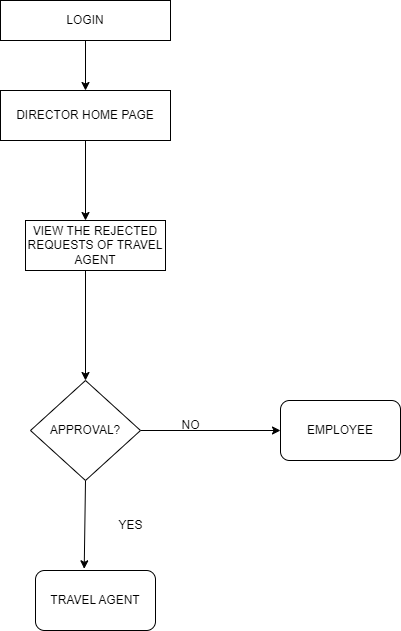

The diagram above was exported from draw.io. Its source (the exported page's mxGraphModel, read from the mxfile embedded in the PNG):
<mxGraphModel dx="2068" dy="912" grid="1" gridSize="10" guides="1" tooltips="1" connect="1" arrows="1" fold="1" page="1" pageScale="1" pageWidth="850" pageHeight="1100" math="0" shadow="0">
  <root>
    <mxCell id="0" />
    <mxCell id="1" parent="0" />
    <mxCell id="_zBgvjL-GpI9dt12V_Af-1" value="LOGIN" style="rounded=0;whiteSpace=wrap;html=1;" parent="1" vertex="1">
      <mxGeometry x="320" y="40" width="170" height="40" as="geometry" />
    </mxCell>
    <mxCell id="_zBgvjL-GpI9dt12V_Af-2" value="DIRECTOR HOME PAGE" style="rounded=0;whiteSpace=wrap;html=1;" parent="1" vertex="1">
      <mxGeometry x="320" y="130" width="170" height="50" as="geometry" />
    </mxCell>
    <mxCell id="_zBgvjL-GpI9dt12V_Af-5" value="VIEW THE REJECTED REQUESTS OF TRAVEL AGENT" style="rounded=0;whiteSpace=wrap;html=1;" parent="1" vertex="1">
      <mxGeometry x="345" y="260" width="140" height="50" as="geometry" />
    </mxCell>
    <mxCell id="_zBgvjL-GpI9dt12V_Af-10" value="" style="endArrow=classic;html=1;rounded=0;exitX=0.5;exitY=1;exitDx=0;exitDy=0;entryX=0.5;entryY=0;entryDx=0;entryDy=0;" parent="1" source="_zBgvjL-GpI9dt12V_Af-1" target="_zBgvjL-GpI9dt12V_Af-2" edge="1">
      <mxGeometry width="50" height="50" relative="1" as="geometry">
        <mxPoint x="400" y="260" as="sourcePoint" />
        <mxPoint x="450" y="210" as="targetPoint" />
      </mxGeometry>
    </mxCell>
    <mxCell id="_zBgvjL-GpI9dt12V_Af-24" value="TRAVEL AGENT" style="rounded=1;whiteSpace=wrap;html=1;" parent="1" vertex="1">
      <mxGeometry x="355" y="610" width="120" height="60" as="geometry" />
    </mxCell>
    <mxCell id="_zBgvjL-GpI9dt12V_Af-25" value="" style="endArrow=classic;html=1;rounded=0;entryX=0.406;entryY=-0.028;entryDx=0;entryDy=0;exitX=0.5;exitY=1;exitDx=0;exitDy=0;entryPerimeter=0;" parent="1" source="_zBgvjL-GpI9dt12V_Af-23" target="_zBgvjL-GpI9dt12V_Af-24" edge="1">
      <mxGeometry width="50" height="50" relative="1" as="geometry">
        <mxPoint x="430" y="460" as="sourcePoint" />
        <mxPoint x="480" y="410" as="targetPoint" />
      </mxGeometry>
    </mxCell>
    <mxCell id="_zBgvjL-GpI9dt12V_Af-26" value="EMPLOYEE" style="rounded=1;whiteSpace=wrap;html=1;" parent="1" vertex="1">
      <mxGeometry x="600" y="440" width="120" height="60" as="geometry" />
    </mxCell>
    <mxCell id="_zBgvjL-GpI9dt12V_Af-27" value="" style="endArrow=classic;html=1;rounded=0;entryX=0;entryY=0.5;entryDx=0;entryDy=0;" parent="1" source="_zBgvjL-GpI9dt12V_Af-23" target="_zBgvjL-GpI9dt12V_Af-26" edge="1">
      <mxGeometry width="50" height="50" relative="1" as="geometry">
        <mxPoint x="570" y="440" as="sourcePoint" />
        <mxPoint x="480" y="410" as="targetPoint" />
      </mxGeometry>
    </mxCell>
    <mxCell id="_zBgvjL-GpI9dt12V_Af-28" value="NO" style="text;html=1;align=center;verticalAlign=middle;resizable=0;points=[];autosize=1;strokeColor=none;fillColor=none;" parent="1" vertex="1">
      <mxGeometry x="490" y="450" width="40" height="30" as="geometry" />
    </mxCell>
    <mxCell id="_zBgvjL-GpI9dt12V_Af-29" value="YES" style="text;html=1;align=center;verticalAlign=middle;resizable=0;points=[];autosize=1;strokeColor=none;fillColor=none;" parent="1" vertex="1">
      <mxGeometry x="425" y="550" width="50" height="30" as="geometry" />
    </mxCell>
    <mxCell id="_zBgvjL-GpI9dt12V_Af-23" value="APPROVAL?" style="rhombus;whiteSpace=wrap;html=1;" parent="1" vertex="1">
      <mxGeometry x="350" y="420" width="110" height="100" as="geometry" />
    </mxCell>
    <mxCell id="_zBgvjL-GpI9dt12V_Af-63" value="" style="endArrow=classic;html=1;rounded=0;exitX=0.5;exitY=1;exitDx=0;exitDy=0;" parent="1" source="_zBgvjL-GpI9dt12V_Af-2" edge="1">
      <mxGeometry width="50" height="50" relative="1" as="geometry">
        <mxPoint x="402.46999999999986" y="180" as="sourcePoint" />
        <mxPoint x="405" y="260" as="targetPoint" />
      </mxGeometry>
    </mxCell>
    <mxCell id="eNfDAf4ImvVEDqfEvI-u-6" value="" style="endArrow=classic;html=1;rounded=0;entryX=0.5;entryY=0;entryDx=0;entryDy=0;" edge="1" parent="1" target="_zBgvjL-GpI9dt12V_Af-23">
      <mxGeometry width="50" height="50" relative="1" as="geometry">
        <mxPoint x="405" y="310" as="sourcePoint" />
        <mxPoint x="500" y="280" as="targetPoint" />
      </mxGeometry>
    </mxCell>
  </root>
</mxGraphModel>